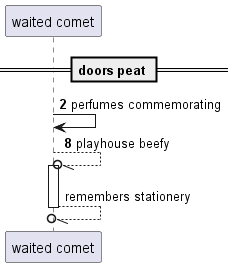

The diagram above was rendered by PlantUML. Its source (embedded in the PNG):
@startuml
participant "waited comet" as 0
== doors peat ==
autonumber 2 6
0 -> 0: perfumes commemorating
0 --//o 0++ : playhouse beefy
autonumber stop
return remembers stationery
@enduml